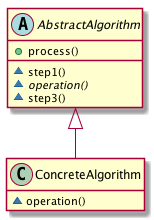

The diagram above was rendered by PlantUML. Its source (embedded in the PNG):
@startuml

skinparam nodesep 75
skinparam ranksep 50
hide empty members

abstract class AbstractAlgorithm {
  + process()
  __
  ~ step1()
  ~ {abstract} operation()
  ~ step3()
}

class ConcreteAlgorithm {
  ~  operation()
}

AbstractAlgorithm <|-- ConcreteAlgorithm

@enduml